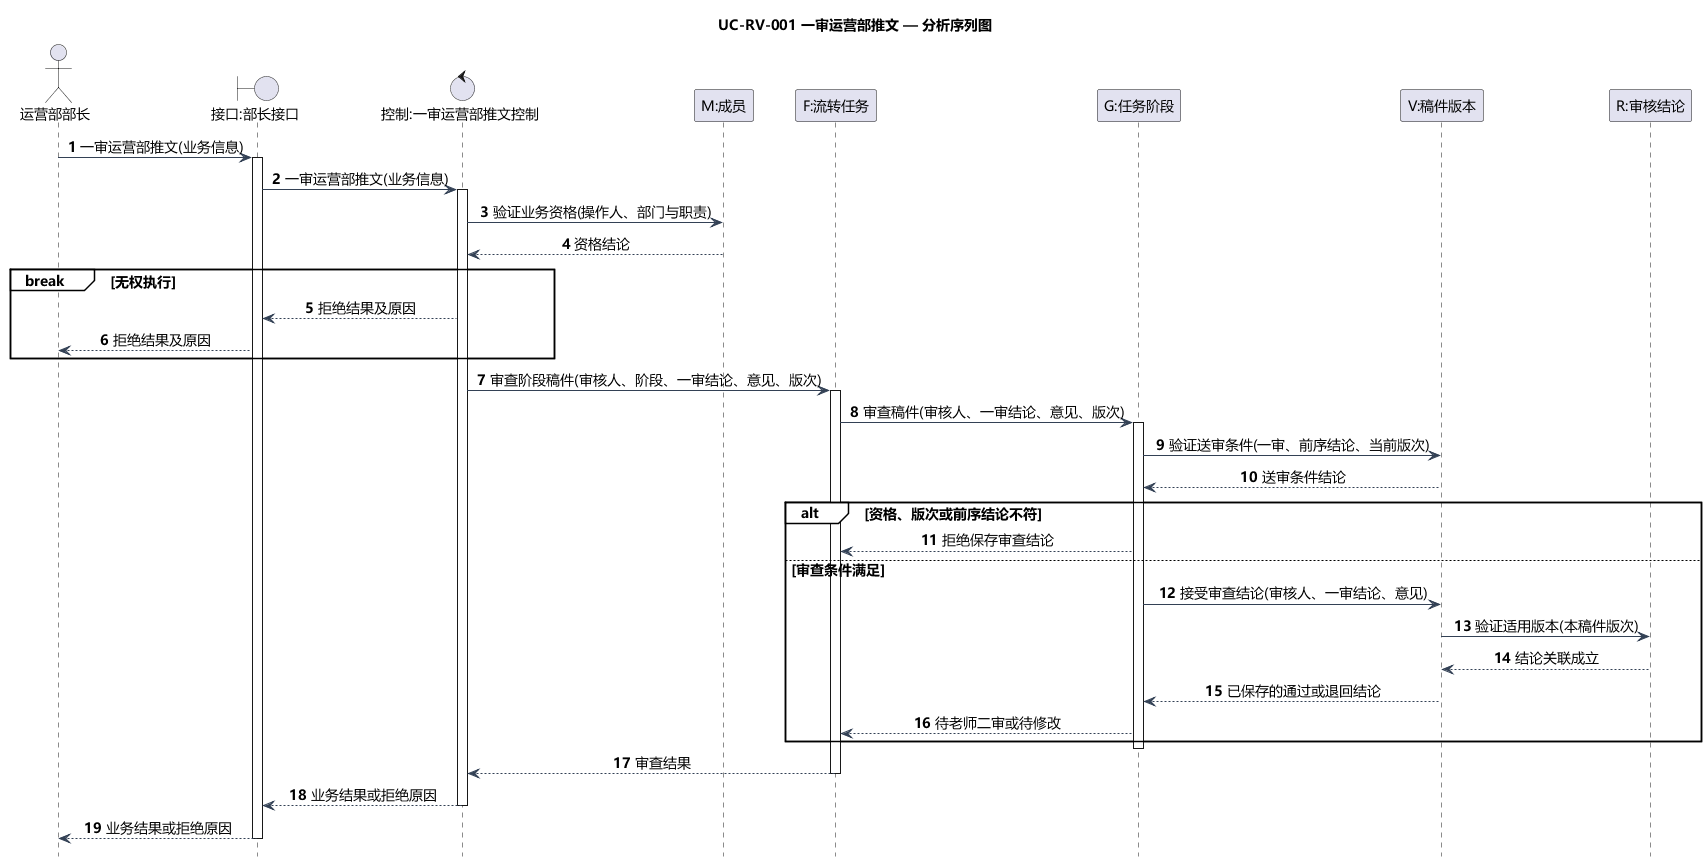

The diagram above was rendered by PlantUML. Its source (embedded in the PNG):
@startuml
title UC-RV-001 一审运营部推文 — 分析序列图
skinparam defaultFontName Microsoft YaHei
skinparam defaultFontSize 14
skinparam shadowing false
skinparam backgroundColor white
skinparam classAttributeIconSize 0
skinparam classBackgroundColor #F5FAFF
skinparam classBorderColor #46637F
skinparam ArrowColor #334155
skinparam nodesep 35
skinparam ranksep 45
hide footbox
autonumber
skinparam sequenceMessageAlign center
skinparam sequenceGroupBackgroundColor white
actor "运营部部长" as A
boundary "接口:部长接口" as B
control "控制:一审运营部推文控制" as C
participant "M:成员" as M
participant "F:流转任务" as F
participant "G:任务阶段" as G
participant "V:稿件版本" as V
participant "R:审核结论" as R
A -> B: 一审运营部推文(业务信息)
activate B
B -> C: 一审运营部推文(业务信息)
activate C
C -> M: 验证业务资格(操作人、部门与职责)
M --> C: 资格结论
break 无权执行
  C --> B: 拒绝结果及原因
  B --> A: 拒绝结果及原因
end

C -> F: 审查阶段稿件(审核人、阶段、一审结论、意见、版次)
activate F
F -> G: 审查稿件(审核人、一审结论、意见、版次)
activate G
G -> V: 验证送审条件(一审、前序结论、当前版次)
V --> G: 送审条件结论
alt 资格、版次或前序结论不符
  G --> F: 拒绝保存审查结论
else 审查条件满足
  G -> V: 接受审查结论(审核人、一审结论、意见)
  V -> R: 验证适用版本(本稿件版次)
  R --> V: 结论关联成立
  V --> G: 已保存的通过或退回结论
  G --> F: 待老师二审或待修改
end
deactivate G
F --> C: 审查结果
deactivate F

C --> B: 业务结果或拒绝原因
deactivate C
B --> A: 业务结果或拒绝原因
deactivate B
@enduml